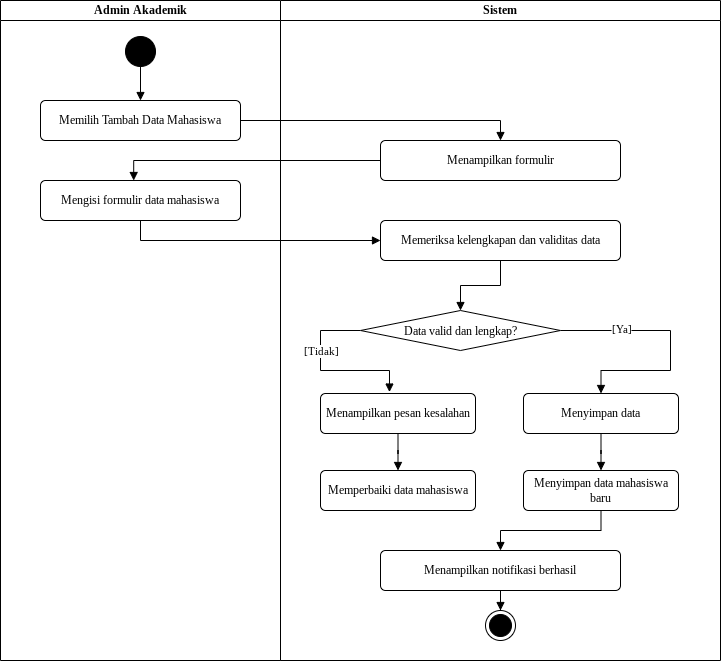

The diagram above was exported from draw.io. Its source (the exported page's mxGraphModel, read from the mxfile embedded in the PNG):
<mxGraphModel dx="727" dy="776" grid="1" gridSize="10" guides="1" tooltips="1" connect="1" arrows="1" fold="1" page="1" pageScale="1" pageWidth="850" pageHeight="1100" math="0" shadow="0">
  <root>
    <mxCell id="0" />
    <mxCell id="1" parent="0" />
    <mxCell id="hUsenr550SiH_CXeBUld-2" parent="1" style="swimlane;startSize=20;whiteSpace=wrap;html=1;fontFamily=Times New Roman;" value="Admin Akademik" vertex="1">
      <mxGeometry height="660" width="280" x="40" y="60" as="geometry" />
    </mxCell>
    <mxCell id="_iiKGoINC4YMwfrTmL65-13" edge="1" parent="hUsenr550SiH_CXeBUld-2" source="_iiKGoINC4YMwfrTmL65-1" style="edgeStyle=orthogonalEdgeStyle;rounded=0;orthogonalLoop=1;jettySize=auto;html=1;defaultLabelBackgroundColor=page;endArrow=block;endFill=1;fontFamily=Times New Roman;" target="_iiKGoINC4YMwfrTmL65-2" value="">
      <mxGeometry relative="1" x="0.2609" as="geometry" />
    </mxCell>
    <mxCell id="_iiKGoINC4YMwfrTmL65-1" parent="hUsenr550SiH_CXeBUld-2" style="ellipse;fillColor=strokeColor;html=1;fontFamily=Times New Roman;" value="" vertex="1">
      <mxGeometry height="30" width="30" x="125" y="36" as="geometry" />
    </mxCell>
    <mxCell id="_iiKGoINC4YMwfrTmL65-2" parent="hUsenr550SiH_CXeBUld-2" style="html=1;align=center;verticalAlign=middle;rounded=1;absoluteArcSize=1;arcSize=10;dashed=0;whiteSpace=wrap;fontFamily=Times New Roman;" value="Memilih Tambah Data Mahasiswa" vertex="1">
      <mxGeometry height="40" width="200" x="40" y="100" as="geometry" />
    </mxCell>
    <mxCell id="_iiKGoINC4YMwfrTmL65-3" parent="hUsenr550SiH_CXeBUld-2" style="html=1;align=center;verticalAlign=middle;rounded=1;absoluteArcSize=1;arcSize=10;dashed=0;whiteSpace=wrap;fontFamily=Times New Roman;" value="Mengisi formulir data mahasiswa" vertex="1">
      <mxGeometry height="40" width="200" x="40" y="180" as="geometry" />
    </mxCell>
    <mxCell id="hUsenr550SiH_CXeBUld-3" parent="1" style="swimlane;startSize=20;whiteSpace=wrap;html=1;fontFamily=Times New Roman;" value="Sistem" vertex="1">
      <mxGeometry height="660" width="440" x="320" y="60" as="geometry" />
    </mxCell>
    <mxCell id="_iiKGoINC4YMwfrTmL65-5" parent="hUsenr550SiH_CXeBUld-3" style="html=1;align=center;verticalAlign=middle;rounded=1;absoluteArcSize=1;arcSize=10;dashed=0;whiteSpace=wrap;fontFamily=Times New Roman;" value="Menampilkan formulir" vertex="1">
      <mxGeometry height="40" width="240" x="100" y="140" as="geometry" />
    </mxCell>
    <mxCell id="_iiKGoINC4YMwfrTmL65-17" edge="1" parent="hUsenr550SiH_CXeBUld-3" source="_iiKGoINC4YMwfrTmL65-6" style="edgeStyle=orthogonalEdgeStyle;rounded=0;orthogonalLoop=1;jettySize=auto;html=1;defaultLabelBackgroundColor=page;endArrow=block;endFill=1;fontFamily=Times New Roman;" target="_iiKGoINC4YMwfrTmL65-12" value="">
      <mxGeometry relative="1" as="geometry" />
    </mxCell>
    <mxCell id="_iiKGoINC4YMwfrTmL65-6" parent="hUsenr550SiH_CXeBUld-3" style="html=1;align=center;verticalAlign=middle;rounded=1;absoluteArcSize=1;arcSize=10;dashed=0;whiteSpace=wrap;fontFamily=Times New Roman;" value="Memeriksa kelengkapan dan validitas data" vertex="1">
      <mxGeometry height="40" width="240" x="100" y="220" as="geometry" />
    </mxCell>
    <mxCell id="_iiKGoINC4YMwfrTmL65-21" edge="1" parent="hUsenr550SiH_CXeBUld-3" source="_iiKGoINC4YMwfrTmL65-7" style="edgeStyle=orthogonalEdgeStyle;rounded=0;orthogonalLoop=1;jettySize=auto;html=1;defaultLabelBackgroundColor=page;endArrow=block;endFill=1;fontFamily=Times New Roman;" target="_iiKGoINC4YMwfrTmL65-4" value="">
      <mxGeometry relative="1" x="0.1163" as="geometry" />
    </mxCell>
    <mxCell id="_iiKGoINC4YMwfrTmL65-7" parent="hUsenr550SiH_CXeBUld-3" style="html=1;align=center;verticalAlign=middle;rounded=1;absoluteArcSize=1;arcSize=10;dashed=0;whiteSpace=wrap;fontFamily=Times New Roman;" value="Menampilkan pesan kesalahan" vertex="1">
      <mxGeometry height="40" width="155" x="40" y="393" as="geometry" />
    </mxCell>
    <mxCell id="_iiKGoINC4YMwfrTmL65-8" parent="hUsenr550SiH_CXeBUld-3" style="html=1;align=center;verticalAlign=middle;rounded=1;absoluteArcSize=1;arcSize=10;dashed=0;whiteSpace=wrap;fontFamily=Times New Roman;" value="Menyimpan data mahasiswa baru" vertex="1">
      <mxGeometry height="40" width="155" x="243" y="470" as="geometry" />
    </mxCell>
    <mxCell id="_iiKGoINC4YMwfrTmL65-26" edge="1" parent="hUsenr550SiH_CXeBUld-3" source="_iiKGoINC4YMwfrTmL65-9" style="edgeStyle=orthogonalEdgeStyle;rounded=0;orthogonalLoop=1;jettySize=auto;html=1;defaultLabelBackgroundColor=page;endArrow=block;endFill=1;fontFamily=Times New Roman;" target="_iiKGoINC4YMwfrTmL65-10" value="">
      <mxGeometry relative="1" x="0.6667" as="geometry" />
    </mxCell>
    <mxCell id="_iiKGoINC4YMwfrTmL65-9" parent="hUsenr550SiH_CXeBUld-3" style="html=1;align=center;verticalAlign=middle;rounded=1;absoluteArcSize=1;arcSize=10;dashed=0;whiteSpace=wrap;fontFamily=Times New Roman;" value="Menampilkan notifikasi berhasil" vertex="1">
      <mxGeometry height="40" width="240" x="100" y="550" as="geometry" />
    </mxCell>
    <mxCell id="_iiKGoINC4YMwfrTmL65-10" parent="hUsenr550SiH_CXeBUld-3" style="ellipse;html=1;shape=endState;fillColor=strokeColor;fontFamily=Times New Roman;" value="" vertex="1">
      <mxGeometry height="30" width="30" x="205" y="610" as="geometry" />
    </mxCell>
    <mxCell id="_iiKGoINC4YMwfrTmL65-18" edge="1" parent="hUsenr550SiH_CXeBUld-3" style="edgeStyle=orthogonalEdgeStyle;rounded=0;orthogonalLoop=1;jettySize=auto;html=1;defaultLabelBackgroundColor=page;entryX=0.445;entryY=-0.036;entryDx=0;entryDy=0;endArrow=block;endFill=1;entryPerimeter=0;fontFamily=Times New Roman;" target="_iiKGoINC4YMwfrTmL65-7" value="">
      <mxGeometry relative="1" x="-0.5661" as="geometry">
        <Array as="points">
          <mxPoint x="40" y="330" />
          <mxPoint x="40" y="370" />
          <mxPoint x="109" y="370" />
        </Array>
        <mxPoint x="80" y="330" as="sourcePoint" />
        <mxPoint x="30" y="420" as="targetPoint" />
      </mxGeometry>
    </mxCell>
    <mxCell id="_iiKGoINC4YMwfrTmL65-20" connectable="0" parent="_iiKGoINC4YMwfrTmL65-18" style="edgeLabel;html=1;align=center;verticalAlign=middle;resizable=0;points=[];inheritText=fontSize,fontColor,fontStyle,textOpacity,labelBorderColor,labelBorderWidth,labelBackgroundColor,defaultLabelBackgroundColor,labelPadding;defaultLabelBackgroundColor=page;fontFamily=Times New Roman;" value="[Tidak]" vertex="1">
      <mxGeometry relative="1" x="-0.5544" y="2" as="geometry">
        <mxPoint x="-2" y="18" as="offset" />
      </mxGeometry>
    </mxCell>
    <mxCell id="_iiKGoINC4YMwfrTmL65-22" edge="1" parent="hUsenr550SiH_CXeBUld-3" source="_iiKGoINC4YMwfrTmL65-12" style="edgeStyle=orthogonalEdgeStyle;rounded=0;orthogonalLoop=1;jettySize=auto;html=1;defaultLabelBackgroundColor=page;entryX=0.5;entryY=0;entryDx=0;entryDy=0;exitX=1;exitY=0.5;exitDx=0;exitDy=0;endArrow=block;endFill=1;fontFamily=Times New Roman;" target="_iiKGoINC4YMwfrTmL65-11">
      <mxGeometry relative="1" x="0.0105" as="geometry">
        <Array as="points">
          <mxPoint x="390" y="330" />
          <mxPoint x="390" y="370" />
          <mxPoint x="320.5" y="370" />
        </Array>
        <mxPoint x="320" y="389.9999999999999" as="targetPoint" />
      </mxGeometry>
    </mxCell>
    <mxCell id="_iiKGoINC4YMwfrTmL65-29" connectable="0" parent="_iiKGoINC4YMwfrTmL65-22" style="edgeLabel;html=1;align=center;verticalAlign=middle;resizable=0;points=[];inheritText=fontSize,fontColor,fontStyle,textOpacity,labelBorderColor,labelBorderWidth,labelBackgroundColor,defaultLabelBackgroundColor,labelPadding;defaultLabelBackgroundColor=page;fontFamily=Times New Roman;" value="[Ya]" vertex="1">
      <mxGeometry relative="1" x="-0.5052" y="3" as="geometry">
        <mxPoint y="1" as="offset" />
      </mxGeometry>
    </mxCell>
    <mxCell id="_iiKGoINC4YMwfrTmL65-12" parent="hUsenr550SiH_CXeBUld-3" style="rhombus;fontFamily=Times New Roman;" value="Data valid dan lengkap?" vertex="1">
      <mxGeometry height="40" width="200" x="80" y="310" as="geometry" />
    </mxCell>
    <mxCell id="_iiKGoINC4YMwfrTmL65-4" parent="hUsenr550SiH_CXeBUld-3" style="html=1;align=center;verticalAlign=middle;rounded=1;absoluteArcSize=1;arcSize=10;dashed=0;whiteSpace=wrap;fontFamily=Times New Roman;" value="Memperbaiki data mahasiswa" vertex="1">
      <mxGeometry height="40" width="155" x="40" y="470" as="geometry" />
    </mxCell>
    <mxCell id="_iiKGoINC4YMwfrTmL65-24" edge="1" parent="hUsenr550SiH_CXeBUld-3" source="_iiKGoINC4YMwfrTmL65-11" style="edgeStyle=orthogonalEdgeStyle;rounded=0;orthogonalLoop=1;jettySize=auto;html=1;defaultLabelBackgroundColor=page;endArrow=block;endFill=1;fontFamily=Times New Roman;" target="_iiKGoINC4YMwfrTmL65-8" value="">
      <mxGeometry relative="1" x="0.1163" as="geometry" />
    </mxCell>
    <mxCell id="_iiKGoINC4YMwfrTmL65-11" parent="hUsenr550SiH_CXeBUld-3" style="html=1;align=center;verticalAlign=middle;rounded=1;absoluteArcSize=1;arcSize=10;dashed=0;whiteSpace=wrap;fontFamily=Times New Roman;" value="Menyimpan data" vertex="1">
      <mxGeometry height="40" width="155" x="243" y="393" as="geometry" />
    </mxCell>
    <mxCell id="_iiKGoINC4YMwfrTmL65-25" edge="1" parent="hUsenr550SiH_CXeBUld-3" source="_iiKGoINC4YMwfrTmL65-8" style="edgeStyle=orthogonalEdgeStyle;rounded=0;orthogonalLoop=1;jettySize=auto;html=1;entryX=0.5;entryY=0;entryDx=0;entryDy=0;defaultLabelBackgroundColor=page;endArrow=block;endFill=1;fontFamily=Times New Roman;" target="_iiKGoINC4YMwfrTmL65-9">
      <mxGeometry relative="1" x="0.1246" as="geometry" />
    </mxCell>
    <mxCell id="_iiKGoINC4YMwfrTmL65-14" edge="1" parent="1" source="_iiKGoINC4YMwfrTmL65-2" style="edgeStyle=orthogonalEdgeStyle;rounded=0;orthogonalLoop=1;jettySize=auto;html=1;entryX=0.5;entryY=0;entryDx=0;entryDy=0;defaultLabelBackgroundColor=page;endArrow=block;endFill=1;fontFamily=Times New Roman;" target="_iiKGoINC4YMwfrTmL65-5">
      <mxGeometry relative="1" as="geometry" />
    </mxCell>
    <mxCell id="_iiKGoINC4YMwfrTmL65-15" edge="1" parent="1" source="_iiKGoINC4YMwfrTmL65-5" style="edgeStyle=orthogonalEdgeStyle;rounded=0;orthogonalLoop=1;jettySize=auto;html=1;defaultLabelBackgroundColor=page;endArrow=block;endFill=1;fontFamily=Times New Roman;" target="_iiKGoINC4YMwfrTmL65-3">
      <mxGeometry relative="1" x="-0.0123" as="geometry">
        <Array as="points">
          <mxPoint x="173.2" y="220" />
        </Array>
      </mxGeometry>
    </mxCell>
    <mxCell id="_iiKGoINC4YMwfrTmL65-16" edge="1" parent="1" source="_iiKGoINC4YMwfrTmL65-3" style="edgeStyle=orthogonalEdgeStyle;rounded=0;orthogonalLoop=1;jettySize=auto;html=1;entryX=0;entryY=0.5;entryDx=0;entryDy=0;defaultLabelBackgroundColor=page;exitX=0.5;exitY=1;exitDx=0;exitDy=0;endArrow=block;endFill=1;fontFamily=Times New Roman;" target="_iiKGoINC4YMwfrTmL65-6">
      <mxGeometry relative="1" as="geometry" />
    </mxCell>
  </root>
</mxGraphModel>